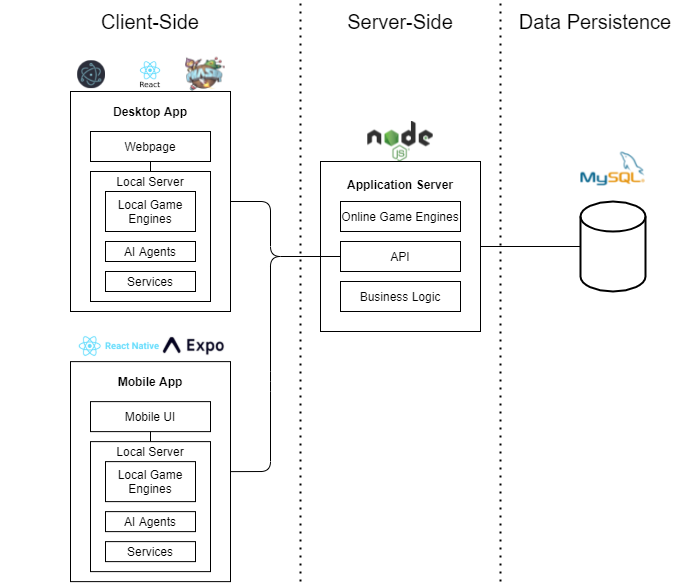

The diagram above was exported from draw.io. Its source (the exported page's mxGraphModel, read from the mxfile embedded in the PNG):
<mxGraphModel dx="1422" dy="762" grid="1" gridSize="10" guides="1" tooltips="1" connect="1" arrows="1" fold="1" page="1" pageScale="1" pageWidth="1100" pageHeight="1700" math="0" shadow="0">
  <root>
    <mxCell id="0" />
    <mxCell id="1" parent="0" />
    <mxCell id="QqvGkgOvMFehXIznymJZ-6" value="" style="rounded=0;whiteSpace=wrap;html=1;" parent="1" vertex="1">
      <mxGeometry x="260" y="170" width="160" height="220" as="geometry" />
    </mxCell>
    <mxCell id="QqvGkgOvMFehXIznymJZ-18" value="" style="rounded=0;whiteSpace=wrap;html=1;" parent="1" vertex="1">
      <mxGeometry x="280" y="250" width="120" height="130" as="geometry" />
    </mxCell>
    <mxCell id="K8OW6hknkziSefZEZa-M-31" value="" style="rounded=0;whiteSpace=wrap;html=1;fontSize=20;" parent="1" vertex="1">
      <mxGeometry x="510" y="240" width="160" height="170" as="geometry" />
    </mxCell>
    <mxCell id="K8OW6hknkziSefZEZa-M-3" value="API" style="rounded=0;whiteSpace=wrap;html=1;" parent="1" vertex="1">
      <mxGeometry x="530" y="320" width="120" height="30" as="geometry" />
    </mxCell>
    <mxCell id="K8OW6hknkziSefZEZa-M-4" value="Online Game Engines" style="rounded=0;whiteSpace=wrap;html=1;" parent="1" vertex="1">
      <mxGeometry x="530" y="280" width="120" height="30" as="geometry" />
    </mxCell>
    <mxCell id="K8OW6hknkziSefZEZa-M-5" value="AI Agents" style="rounded=0;whiteSpace=wrap;html=1;" parent="1" vertex="1">
      <mxGeometry x="295" y="320" width="90" height="20" as="geometry" />
    </mxCell>
    <mxCell id="K8OW6hknkziSefZEZa-M-10" value="" style="endArrow=none;html=1;entryX=0;entryY=0.5;entryDx=0;entryDy=0;entryPerimeter=0;exitX=1;exitY=0.5;exitDx=0;exitDy=0;" parent="1" source="K8OW6hknkziSefZEZa-M-31" target="QqvGkgOvMFehXIznymJZ-1" edge="1">
      <mxGeometry width="50" height="50" relative="1" as="geometry">
        <mxPoint x="670" y="400" as="sourcePoint" />
        <mxPoint x="720" y="400" as="targetPoint" />
      </mxGeometry>
    </mxCell>
    <mxCell id="K8OW6hknkziSefZEZa-M-20" value="Local Game Engines" style="rounded=0;whiteSpace=wrap;html=1;" parent="1" vertex="1">
      <mxGeometry x="295" y="270" width="90" height="40" as="geometry" />
    </mxCell>
    <mxCell id="K8OW6hknkziSefZEZa-M-23" value="" style="endArrow=none;dashed=1;html=1;dashPattern=1 3;strokeWidth=2;" parent="1" edge="1">
      <mxGeometry width="50" height="50" relative="1" as="geometry">
        <mxPoint x="490" y="660" as="sourcePoint" />
        <mxPoint x="490" y="80" as="targetPoint" />
      </mxGeometry>
    </mxCell>
    <mxCell id="K8OW6hknkziSefZEZa-M-26" value="" style="endArrow=none;dashed=1;html=1;dashPattern=1 3;strokeWidth=2;" parent="1" edge="1">
      <mxGeometry width="50" height="50" relative="1" as="geometry">
        <mxPoint x="690" y="660" as="sourcePoint" />
        <mxPoint x="690" y="80" as="targetPoint" />
      </mxGeometry>
    </mxCell>
    <mxCell id="K8OW6hknkziSefZEZa-M-27" value="Client-Side" style="text;html=1;strokeColor=none;fillColor=none;align=center;verticalAlign=middle;whiteSpace=wrap;rounded=0;fontSize=20;" parent="1" vertex="1">
      <mxGeometry x="190" y="90" width="300" height="20" as="geometry" />
    </mxCell>
    <mxCell id="K8OW6hknkziSefZEZa-M-28" value="Server-Side" style="text;html=1;strokeColor=none;fillColor=none;align=center;verticalAlign=middle;whiteSpace=wrap;rounded=0;fontSize=20;" parent="1" vertex="1">
      <mxGeometry x="490" y="90" width="200" height="20" as="geometry" />
    </mxCell>
    <mxCell id="K8OW6hknkziSefZEZa-M-29" value="Data Persistence" style="text;html=1;strokeColor=none;fillColor=none;align=center;verticalAlign=middle;whiteSpace=wrap;rounded=0;fontSize=20;" parent="1" vertex="1">
      <mxGeometry x="690" y="90" width="190" height="20" as="geometry" />
    </mxCell>
    <mxCell id="K8OW6hknkziSefZEZa-M-33" value="&lt;font style=&quot;font-size: 12px&quot;&gt;&lt;b&gt;Application Server&lt;/b&gt;&lt;br&gt;&lt;/font&gt;" style="text;html=1;strokeColor=none;fillColor=none;align=center;verticalAlign=middle;whiteSpace=wrap;rounded=0;fontSize=20;" parent="1" vertex="1">
      <mxGeometry x="510" y="250" width="160" height="20" as="geometry" />
    </mxCell>
    <mxCell id="QqvGkgOvMFehXIznymJZ-1" value="" style="strokeWidth=2;html=1;shape=mxgraph.flowchart.database;whiteSpace=wrap;" parent="1" vertex="1">
      <mxGeometry x="770" y="280" width="65" height="90" as="geometry" />
    </mxCell>
    <mxCell id="QqvGkgOvMFehXIznymJZ-2" value="" style="shape=image;verticalLabelPosition=bottom;labelBackgroundColor=#ffffff;verticalAlign=top;aspect=fixed;imageAspect=0;image=https://marcas-logos.net/wp-content/uploads/2020/11/MySQL-logo.png;" parent="1" vertex="1">
      <mxGeometry x="761.25" y="219.99999999999997" width="82.5" height="55.05" as="geometry" />
    </mxCell>
    <mxCell id="QqvGkgOvMFehXIznymJZ-3" value="" style="shape=image;verticalLabelPosition=bottom;labelBackgroundColor=#ffffff;verticalAlign=top;aspect=fixed;imageAspect=0;image=https://upload.wikimedia.org/wikipedia/commons/thumb/d/d9/Node.js_logo.svg/1200px-Node.js_logo.svg.png;" parent="1" vertex="1">
      <mxGeometry x="557.29" y="200" width="65.42" height="40" as="geometry" />
    </mxCell>
    <mxCell id="QqvGkgOvMFehXIznymJZ-5" value="Business Logic" style="rounded=0;whiteSpace=wrap;html=1;" parent="1" vertex="1">
      <mxGeometry x="530" y="360" width="120" height="30" as="geometry" />
    </mxCell>
    <mxCell id="QqvGkgOvMFehXIznymJZ-7" value="&lt;b&gt;Desktop App&lt;/b&gt;" style="text;html=1;strokeColor=none;fillColor=none;align=center;verticalAlign=middle;whiteSpace=wrap;rounded=0;" parent="1" vertex="1">
      <mxGeometry x="265" y="180" width="150" height="20" as="geometry" />
    </mxCell>
    <mxCell id="QqvGkgOvMFehXIznymJZ-8" value="Local Server" style="text;html=1;strokeColor=none;fillColor=none;align=center;verticalAlign=middle;whiteSpace=wrap;rounded=0;" parent="1" vertex="1">
      <mxGeometry x="280" y="250" width="120" height="20" as="geometry" />
    </mxCell>
    <mxCell id="QqvGkgOvMFehXIznymJZ-20" value="Services" style="rounded=0;whiteSpace=wrap;html=1;" parent="1" vertex="1">
      <mxGeometry x="295" y="350" width="90" height="20" as="geometry" />
    </mxCell>
    <mxCell id="QqvGkgOvMFehXIznymJZ-24" value="" style="shape=image;verticalLabelPosition=bottom;labelBackgroundColor=#ffffff;verticalAlign=top;aspect=fixed;imageAspect=0;image=https://phaser.io/images/img.png;" parent="1" vertex="1">
      <mxGeometry x="375" y="135.69" width="40" height="34.31" as="geometry" />
    </mxCell>
    <mxCell id="QqvGkgOvMFehXIznymJZ-26" value="Webpage" style="rounded=0;whiteSpace=wrap;html=1;" parent="1" vertex="1">
      <mxGeometry x="280" y="210" width="120" height="30" as="geometry" />
    </mxCell>
    <mxCell id="QqvGkgOvMFehXIznymJZ-27" value="" style="shape=image;verticalLabelPosition=bottom;labelBackgroundColor=#ffffff;verticalAlign=top;aspect=fixed;imageAspect=0;image=https://www.cloudcms.com/images/quickstarts/react/react.df70b005.png;" parent="1" vertex="1">
      <mxGeometry x="322.5" y="135.69" width="35" height="35" as="geometry" />
    </mxCell>
    <mxCell id="QqvGkgOvMFehXIznymJZ-28" value="" style="shape=image;verticalLabelPosition=bottom;labelBackgroundColor=#ffffff;verticalAlign=top;aspect=fixed;imageAspect=0;image=https://devkico.itexto.com.br/wp-content/uploads/2020/02/electron_logo.png;" parent="1" vertex="1">
      <mxGeometry x="267.15" y="139.27" width="27.85" height="27.85" as="geometry" />
    </mxCell>
    <mxCell id="QqvGkgOvMFehXIznymJZ-30" value="" style="shape=image;verticalLabelPosition=bottom;labelBackgroundColor=#ffffff;verticalAlign=top;aspect=fixed;imageAspect=0;image=https://pacotefullstack.com/master/img/tecnologias/react-native.png;" parent="1" vertex="1">
      <mxGeometry x="265" y="409.99999999999994" width="87.5" height="30.12" as="geometry" />
    </mxCell>
    <mxCell id="QqvGkgOvMFehXIznymJZ-32" value="" style="endArrow=none;html=1;exitX=1;exitY=0.5;exitDx=0;exitDy=0;entryX=0;entryY=0.5;entryDx=0;entryDy=0;" parent="1" source="UsMoY519q3hhm8-OwFEG-7" target="K8OW6hknkziSefZEZa-M-3" edge="1">
      <mxGeometry width="50" height="50" relative="1" as="geometry">
        <mxPoint x="415" y="520.06" as="sourcePoint" />
        <mxPoint x="460" y="350" as="targetPoint" />
        <Array as="points">
          <mxPoint x="460" y="550" />
          <mxPoint x="460" y="460" />
          <mxPoint x="460" y="335" />
        </Array>
      </mxGeometry>
    </mxCell>
    <mxCell id="QqvGkgOvMFehXIznymJZ-33" value="" style="endArrow=none;html=1;entryX=0.5;entryY=1;entryDx=0;entryDy=0;exitX=0.5;exitY=0;exitDx=0;exitDy=0;" parent="1" source="QqvGkgOvMFehXIznymJZ-8" target="QqvGkgOvMFehXIznymJZ-26" edge="1">
      <mxGeometry width="50" height="50" relative="1" as="geometry">
        <mxPoint x="100" y="320" as="sourcePoint" />
        <mxPoint x="150" y="270" as="targetPoint" />
      </mxGeometry>
    </mxCell>
    <mxCell id="QqvGkgOvMFehXIznymJZ-36" value="" style="endArrow=none;html=1;entryX=1;entryY=0.5;entryDx=0;entryDy=0;exitX=0;exitY=0.5;exitDx=0;exitDy=0;" parent="1" source="K8OW6hknkziSefZEZa-M-3" target="QqvGkgOvMFehXIznymJZ-6" edge="1">
      <mxGeometry width="50" height="50" relative="1" as="geometry">
        <mxPoint x="560" y="530" as="sourcePoint" />
        <mxPoint x="610" y="480" as="targetPoint" />
        <Array as="points">
          <mxPoint x="460" y="335" />
          <mxPoint x="460" y="280" />
        </Array>
      </mxGeometry>
    </mxCell>
    <mxCell id="ACXgqMz1XEmvobN5zxs1-6" value="" style="shape=image;verticalLabelPosition=bottom;labelBackgroundColor=#ffffff;verticalAlign=top;aspect=fixed;imageAspect=0;image=data:image/png,(base64 omitted: 16872 chars);" parent="1" vertex="1">
      <mxGeometry x="352" y="414.68" width="63" height="20.76" as="geometry" />
    </mxCell>
    <mxCell id="UsMoY519q3hhm8-OwFEG-7" value="" style="rounded=0;whiteSpace=wrap;html=1;" vertex="1" parent="1">
      <mxGeometry x="260" y="440.12" width="160" height="220" as="geometry" />
    </mxCell>
    <mxCell id="UsMoY519q3hhm8-OwFEG-8" value="" style="rounded=0;whiteSpace=wrap;html=1;" vertex="1" parent="1">
      <mxGeometry x="280" y="520.12" width="120" height="130" as="geometry" />
    </mxCell>
    <mxCell id="UsMoY519q3hhm8-OwFEG-9" value="AI Agents" style="rounded=0;whiteSpace=wrap;html=1;" vertex="1" parent="1">
      <mxGeometry x="295" y="590.12" width="90" height="20" as="geometry" />
    </mxCell>
    <mxCell id="UsMoY519q3hhm8-OwFEG-10" value="Local Game Engines" style="rounded=0;whiteSpace=wrap;html=1;" vertex="1" parent="1">
      <mxGeometry x="295" y="540.12" width="90" height="40" as="geometry" />
    </mxCell>
    <mxCell id="UsMoY519q3hhm8-OwFEG-11" value="&lt;b&gt;Mobile App&lt;/b&gt;" style="text;html=1;strokeColor=none;fillColor=none;align=center;verticalAlign=middle;whiteSpace=wrap;rounded=0;" vertex="1" parent="1">
      <mxGeometry x="265" y="450.12" width="150" height="20" as="geometry" />
    </mxCell>
    <mxCell id="UsMoY519q3hhm8-OwFEG-12" value="Local Server" style="text;html=1;strokeColor=none;fillColor=none;align=center;verticalAlign=middle;whiteSpace=wrap;rounded=0;" vertex="1" parent="1">
      <mxGeometry x="280" y="520.12" width="120" height="20" as="geometry" />
    </mxCell>
    <mxCell id="UsMoY519q3hhm8-OwFEG-13" value="Services" style="rounded=0;whiteSpace=wrap;html=1;" vertex="1" parent="1">
      <mxGeometry x="295" y="620.12" width="90" height="20" as="geometry" />
    </mxCell>
    <mxCell id="UsMoY519q3hhm8-OwFEG-14" value="Mobile UI" style="rounded=0;whiteSpace=wrap;html=1;" vertex="1" parent="1">
      <mxGeometry x="280" y="480.12" width="120" height="30" as="geometry" />
    </mxCell>
    <mxCell id="UsMoY519q3hhm8-OwFEG-15" value="" style="endArrow=none;html=1;entryX=0.5;entryY=1;entryDx=0;entryDy=0;exitX=0.5;exitY=0;exitDx=0;exitDy=0;" edge="1" parent="1" source="UsMoY519q3hhm8-OwFEG-12" target="UsMoY519q3hhm8-OwFEG-14">
      <mxGeometry width="50" height="50" relative="1" as="geometry">
        <mxPoint x="100" y="590.12" as="sourcePoint" />
        <mxPoint x="150" y="540.12" as="targetPoint" />
      </mxGeometry>
    </mxCell>
  </root>
</mxGraphModel>